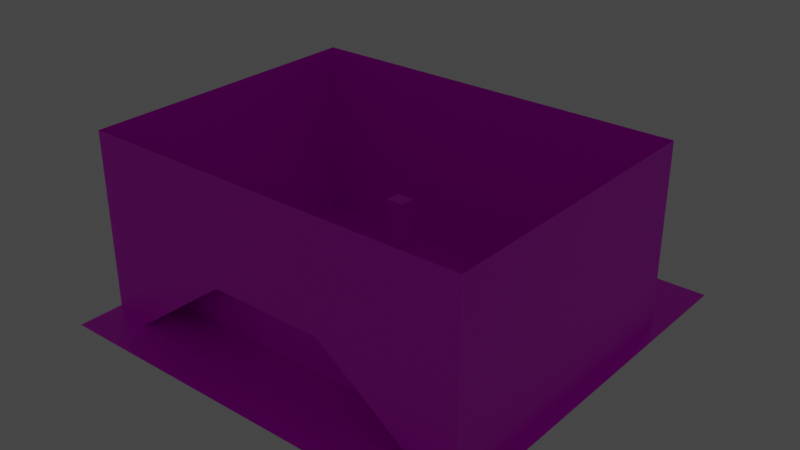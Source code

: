 # Source: IndiaPro.blend  (saved by Blender 3.2.14; exported with 4.5.12 LTS)
import bpy
from mathutils import Matrix  # noqa: F401  (used for matrix-valued properties, if any)

bpy.ops.wm.read_factory_settings(use_empty=True)
scene = bpy.context.scene
scene.name = 'Scene'

# ---- collections
col_collection = bpy.data.collections.new('Collection'); scene.collection.children.link(col_collection)

# ---- images (referenced by path relative to the original .blend; pixels are not part of the script)
import os
ASSET_DIR = os.environ.get("B2B_ASSET_DIR", "")  # directory of the original .blend (textures are referenced by path, not embedded)
HERE = os.path.dirname(os.path.abspath(__file__))  # packed textures are extracted next to this script under _unpacked/

def load_image(name, relpath, width, height, colorspace="sRGB"):
    """Load a texture the original file referenced (path relative to the .blend, or extracted next to this script)."""
    p = next((c for c in (os.path.join(HERE, relpath), os.path.join(ASSET_DIR, relpath)) if relpath and os.path.exists(c)), "")
    if p:
        img = bpy.data.images.load(p, check_existing=True)
        img.name = name
    else:  # same state as the original file: an image datablock whose file is absent (Cycles renders it pink)
        img = bpy.data.images.new(name, width, height)
        img.source = "FILE"
        img.filepath = "//" + (relpath or name)
    img.colorspace_settings.name = colorspace
    return img
img_bricks_jpg = load_image('bricks.jpg', 'bricks.jpg', 1024, 1024, 'sRGB')
img_grass_tex_jpg = load_image('grass_tex.jpg', 'grass_tex.jpg', 1024, 1024, 'sRGB')
img_concrete_jpg = load_image('concrete.jpg', 'concrete.jpg', 1024, 1024, 'sRGB')

# ---- materials (node trees are filled in below, after node groups)
mat_wall = bpy.data.materials.new('wall')
mat_wall.use_transparent_shadow = False
mat_grass = bpy.data.materials.new('Grass')
mat_grass.use_transparent_shadow = False
mat_concrete = bpy.data.materials.new('concrete')
mat_concrete.use_transparent_shadow = False

# ---- material node trees
mat_wall.use_nodes = True; mat_wall.node_tree.nodes.clear()
_N = mat_wall.node_tree.nodes; _L = mat_wall.node_tree.links
n0 = _N.new('ShaderNodeBsdfPrincipled'); n0.name = 'Principled BSDF'; n0.location = (10, 300)
n0.distribution = 'GGX'
n0.subsurface_method = 'RANDOM_WALK_SKIN'
n0.inputs[3].default_value = 1.45
n0.inputs[27].default_value = (0.0, 0.0, 0.0, 1.0)
n0.inputs[28].default_value = 1.0
n1 = _N.new('ShaderNodeOutputMaterial'); n1.name = 'Material Output'; n1.location = (300, 300)
n2 = _N.new('ShaderNodeTexImage'); n2.name = 'Image Texture'; n2.location = (-280, 280)
n2.image = img_bricks_jpg
_L.new(n0.outputs[0], n1.inputs[0])
_L.new(n2.outputs[0], n0.inputs[0])
n1.is_active_output = True
mat_grass.use_nodes = True; mat_grass.node_tree.nodes.clear()
_N = mat_grass.node_tree.nodes; _L = mat_grass.node_tree.links
n0 = _N.new('ShaderNodeBsdfPrincipled'); n0.name = 'Principled BSDF'; n0.location = (10, 300)
n0.distribution = 'GGX'
n0.subsurface_method = 'RANDOM_WALK_SKIN'
n0.inputs[3].default_value = 1.45
n0.inputs[27].default_value = (0.0, 0.0, 0.0, 1.0)
n0.inputs[28].default_value = 1.0
n1 = _N.new('ShaderNodeOutputMaterial'); n1.name = 'Material Output'; n1.location = (300, 300)
n2 = _N.new('ShaderNodeTexImage'); n2.name = 'Image Texture'; n2.location = (-280, 280)
n2.image = img_grass_tex_jpg
_L.new(n0.outputs[0], n1.inputs[0])
_L.new(n2.outputs[0], n0.inputs[0])
n1.is_active_output = True
mat_concrete.use_nodes = True; mat_concrete.node_tree.nodes.clear()
_N = mat_concrete.node_tree.nodes; _L = mat_concrete.node_tree.links
n0 = _N.new('ShaderNodeBsdfPrincipled'); n0.name = 'Principled BSDF'; n0.location = (10, 300)
n0.distribution = 'GGX'
n0.subsurface_method = 'RANDOM_WALK_SKIN'
n0.inputs[3].default_value = 1.45
n0.inputs[27].default_value = (0.0, 0.0, 0.0, 1.0)
n0.inputs[28].default_value = 1.0
n1 = _N.new('ShaderNodeOutputMaterial'); n1.name = 'Material Output'; n1.location = (300, 300)
n2 = _N.new('ShaderNodeTexImage'); n2.name = 'Image Texture'; n2.location = (-280, 280)
n2.image = img_concrete_jpg
_L.new(n0.outputs[0], n1.inputs[0])
_L.new(n2.outputs[0], n0.inputs[0])
n1.is_active_output = True

# ---- world
world_world = bpy.data.worlds.new('World'); scene.world = world_world
world_world.use_nodes = True; world_world.node_tree.nodes.clear()
_N = world_world.node_tree.nodes; _L = world_world.node_tree.links
n0 = _N.new('ShaderNodeOutputWorld'); n0.name = 'World Output'; n0.location = (300, 300)
n1 = _N.new('ShaderNodeBackground'); n1.name = 'Background'; n1.location = (10, 300)
n1.inputs[0].default_value = (0.05088, 0.05088, 0.05088, 1.0)
_L.new(n1.outputs[0], n0.inputs[0])
n0.is_active_output = True
world_world.color = (0.05088, 0.05088, 0.05088)
world_world.use_sun_shadow = False
world_world.sun_shadow_jitter_overblur = 0.0

# ---- lights
light_light = bpy.data.lights.new('Light', 'POINT')
light_light.transmission_factor = 0.0
light_light.energy = 1000.0
light_light.shadow_soft_size = 0.1
light_light.shadow_maximum_resolution = 0.006
light_light.use_absolute_resolution = True

# ---- meshes
me_004 = bpy.data.meshes.new('立方体.004')
me_004.from_pydata([(-1.0, -1.0, -1.0), (-1.0, -1.0, 1.0), (-1.0, 1.0, -1.0), (-1.0, 1.0, 1.0), (1.0, -1.0, -1.0), (1.0, -1.0, 1.0), (1.0, 1.0, -1.0), (1.0, 1.0, 1.0)], [], [(0, 1, 3, 2), (2, 3, 7, 6), (6, 7, 5, 4), (4, 5, 1, 0), (2, 6, 4, 0), (7, 3, 1, 5)])
_uv = me_004.uv_layers.new(name='UVマップ')
_uv.uv.foreach_set('vector', [-0.125, -2.0, 1.125, -2.0, 1.125, -0.75, -0.125, -0.75, -0.125, -0.75, 1.125, -0.75, 1.125, 0.5, -0.125, 0.5, -0.125, 0.5, 1.125, 0.5, 1.125, 1.75, -0.125, 1.75, -0.125, 1.75, 1.125, 1.75, 1.125, 3.0, -0.125, 3.0, -1.375, 0.5, -0.125, 0.5, -0.125, 1.75, -1.375, 1.75, 1.125, 0.5, 2.375, 0.5, 2.375, 1.75, 1.125, 1.75])
me_004.materials.append(mat_wall)
me_004.use_remesh_fix_poles = True
me_004.use_remesh_preserve_attributes = False
me_004.update()
me_plane = bpy.data.meshes.new('Plane')
me_plane.from_pydata([(-40.0, -40.0, 0.0), (40.0, -40.0, 0.0), (-40.0, 40.0, 0.0), (40.0, 40.0, 0.0)], [], [(0, 1, 3, 2)])
_uv = me_plane.uv_layers.new(name='UVMap')
_uv.uv.foreach_set('vector', [-4.5, -4.5, 5.5, -4.5, 5.5, 5.5, -4.5, 5.5])
me_plane.materials.append(mat_grass)
me_plane.update()
me_001 = bpy.data.meshes.new('立方体.001')
me_001.from_pydata([(-1.0, -1.0, -1.0), (-1.0, -1.0, 1.0), (-1.0, 1.0, -1.0), (-1.0, 1.0, 1.0), (1.0, -1.0, -1.0), (1.0, -1.0, 1.0), (1.0, 1.0, -1.0), (1.0, 1.0, 1.0)], [], [(0, 1, 3, 2), (2, 3, 7, 6), (6, 7, 5, 4), (4, 5, 1, 0), (2, 6, 4, 0), (7, 3, 1, 5)])
_uv = me_001.uv_layers.new(name='UVマップ')
_uv.uv.foreach_set('vector', [-0.125, -2.0, 1.125, -2.0, 1.125, -0.75, -0.125, -0.75, -0.125, -0.75, 1.125, -0.75, 1.125, 0.5, -0.125, 0.5, -0.125, 0.5, 1.125, 0.5, 1.125, 1.75, -0.125, 1.75, -0.125, 1.75, 1.125, 1.75, 1.125, 3.0, -0.125, 3.0, -1.375, 0.5, -0.125, 0.5, -0.125, 1.75, -1.375, 1.75, 1.125, 0.5, 2.375, 0.5, 2.375, 1.75, 1.125, 1.75])
me_001.materials.append(mat_wall)
me_001.use_remesh_fix_poles = True
me_001.use_remesh_preserve_attributes = False
me_001.update()
me_cube = bpy.data.meshes.new('Cube')
me_cube.from_pydata([(1.67, 0.0, 7.344), (1.67, 5.692, 0.0), (1.67, 5.692, 7.344), (6.397, 0.0, 0.0), (6.397, 0.0, 7.344), (6.397, 5.692, 0.0), (6.397, 5.692, 7.344), (1.67, 0.0, 0.0), (1.67, 5.692, 5.389), (6.397, 5.692, 5.389), (6.397, 0.0, 5.389), (1.67, 0.0, 5.389), (0.0, 0.0, 7.344), (0.0, 5.692, 7.344), (0.0, 5.692, 5.389), (0.0, 0.0, 5.389), (6.8, 5.692, 7.344), (6.8, 0.0, 7.344), (6.8, 5.692, 5.389), (6.8, 0.0, 5.389), (1.67, 1.69, 7.344), (6.397, 1.69, 0.0), (6.397, 2.326, 7.344), (6.8, 2.326, 5.389), (6.397, 1.69, 5.389), (0.0, 1.69, 7.344), (6.8, 2.326, 7.344), (10.43, 2.326, 5.389), (10.43, 0.0, 5.389), (10.43, 0.0, 7.344), (10.43, 2.326, 7.344), (22.81, 2.326, -0.2802), (22.81, 0.0, -0.2802), (6.397, 2.027, 7.344), (6.8, 2.027, 5.389), (10.43, 2.326, -0.97), (10.43, 0.0, -0.97), (22.81, 2.326, -0.97), (22.81, 0.0, -0.97), (1.67, 1.473, 7.344), (6.397, 1.473, 5.389), (6.8, 2.027, 7.344), (6.397, 1.473, 0.0), (0.0, 1.473, 7.344), (10.43, 2.027, 5.389), (10.43, 2.027, 7.344), (22.81, 2.027, -0.2802), (10.43, 2.027, -0.97), (22.81, 2.027, -0.97), (1.67, 5.144, 7.344), (6.397, 5.144, 0.0), (0.0, 5.144, 7.344), (6.397, 5.144, 7.344), (6.8, 5.231, 5.389), (6.397, 5.144, 5.389), (6.8, 5.231, 7.344), (1.67, 5.144, 8.185), (1.67, 5.692, 8.185), (6.397, 5.692, 8.185), (0.0, 5.144, 8.185), (0.0, 5.692, 8.185), (6.8, 5.692, 8.185), (6.397, 5.144, 8.185), (6.397, 2.326, 8.185), (6.8, 5.231, 8.185), (6.8, 2.326, 8.185), (10.43, 2.326, 8.185), (6.8, 2.027, 8.185), (6.397, 2.027, 8.185), (22.81, 2.326, 0.5606), (10.43, 2.027, 8.185), (22.81, 2.027, 0.5606), (1.67, 0.0, 22.19), (0.0, 0.0, 22.19), (1.67, 1.473, 22.19), (0.0, 1.473, 22.19)], [], [(8, 2, 6, 9), (54, 9, 18, 53), (33, 39, 0, 4), (8, 11, 15, 14), (33, 4, 17, 41), (39, 20, 25, 43), (7, 11, 8, 1), (42, 40, 10, 3), (1, 8, 9, 5), (49, 52, 62, 56), (2, 8, 14, 13), (9, 6, 16, 18), (53, 55, 26, 23), (50, 54, 24, 21), (45, 46, 71, 70), (52, 49, 20, 22), (40, 24, 23, 34), (27, 30, 31), (23, 26, 30, 27), (34, 23, 27, 44), (41, 17, 29, 45), (28, 44, 47, 36), (45, 29, 32, 46), (47, 35, 37, 48), (46, 32, 38, 48), (27, 31, 37, 35), (44, 27, 35, 47), (31, 46, 48, 37), (30, 26, 65, 66), (19, 34, 44, 28), (10, 40, 34, 19), (21, 24, 40, 42), (12, 0, 72, 73), (55, 16, 61, 64), (22, 20, 39, 33), (2, 13, 60, 57), (33, 41, 67, 68), (5, 9, 54, 50), (18, 16, 55, 53), (20, 49, 51, 25), (24, 54, 53, 23), (56, 57, 60, 59), (62, 63, 65, 64), (66, 70, 71, 69), (65, 67, 70, 66), (63, 68, 67, 65), (58, 57, 56, 62), (58, 62, 64, 61), (41, 45, 70, 67), (26, 55, 64, 65), (46, 31, 69, 71), (16, 6, 58, 61), (22, 33, 68, 63), (31, 30, 66, 69), (51, 49, 56, 59), (6, 2, 57, 58), (52, 22, 63, 62), (72, 74, 75, 73), (43, 12, 73, 75), (39, 43, 75, 74), (0, 39, 74, 72)])
me_cube.polygons.foreach_set('material_index', [0, 0, 1, 0, 1, 0, 0, 0, 0, 0, 0, 0, 0, 0, 0, 1, 0, 0, 0, 0, 1, 0, 1, 0, 0, 0, 0, 0, 0, 0, 0, 0, 0, 0, 1, 0, 0, 0, 0, 1, 0, 0, 0, 0, 0, 0, 0, 0, 0, 0, 0, 0, 0, 0, 0, 0, 0, 0, 0, 0, 0])
_uv = me_cube.uv_layers.new(name='UVMap')
_uv.uv.foreach_set('vector', [-2.48, 4.204, -2.48, 4.869, -3.953, 4.869, -3.953, 4.204, 0.3997, 3.669, 0.3997, 3.482, 0.5251, 3.482, 0.5251, 3.639, 1.031, 1.311, 0.8585, 2.915, 0.3997, 2.915, 0.3997, 1.311, 0.391, 2.138, 0.391, 4.074, -0.129, 4.074, -0.129, 2.138, 1.031, 1.311, 0.3997, 1.311, 0.3997, 1.174, 1.031, 1.174, 0.8585, 2.915, 0.9261, 2.915, 0.9261, 3.482, 0.8585, 3.482, -0.129, 4.252, -1.665, 4.252, -1.665, 2.138, -0.129, 2.138, 4.679, 2.882, 3.143, 2.882, 3.143, 2.335, 4.679, 2.335, -2.48, 2.371, -2.48, 4.204, -3.953, 4.204, -3.953, 2.371, 5.078, 2.955, 5.078, 4.711, 4.679, 4.711, 4.679, 2.955, -2.48, 4.869, -2.48, 4.204, -1.96, 4.204, -1.96, 4.869, -3.953, 4.204, -3.953, 4.869, -4.078, 4.869, -4.078, 4.204, 2.611, 4.561, 2.054, 4.561, 2.054, 3.482, 2.611, 3.482, 4.679, 4.245, 3.143, 4.245, 3.143, 2.963, 4.679, 2.963, 3.519, -2.862, 4.308, 2.335, 3.931, 2.179, 3.143, -3.018, 2.001, 1.311, 2.001, 2.915, 0.9261, 2.915, 1.124, 1.311, 0.3997, 4.917, 0.3997, 4.843, 0.5251, 4.627, 0.5251, 4.728, -2.499, -2.699, -2.013, -3.025, -2.013, 2.256, -3.053, -3.873, -2.568, -4.199, -2.013, -3.025, -2.499, -2.699, 0.5251, 4.728, 0.5251, 4.627, 1.655, 4.627, 1.655, 4.728, 1.031, 1.174, 0.3997, 1.174, 0.3997, -0.05689, 1.031, -0.05689, 5.032, 2.331, 4.401, 2.331, 4.401, 0.1681, 5.032, 0.1681, 1.031, -0.05689, 0.3997, -0.05689, 0.3997, -4.433, 1.031, -4.433, 4.886, -4.433, 4.971, -4.433, 4.971, 0.1681, 4.886, 0.1681, -1.267, 5.006, -1.267, 4.252, -1.07, 4.252, -1.07, 5.006, -2.499, -2.699, -2.013, 2.256, -2.184, 2.371, -4.078, -1.637, 4.401, 2.331, 4.308, 2.331, 4.308, 0.1681, 4.401, 0.1681, -1.267, 5.117, -1.267, 5.006, -1.07, 5.006, -1.07, 5.117, -2.013, -3.025, -2.568, -4.199, -2.22, -4.433, -1.665, -3.259, 0.5251, 5.418, 0.5251, 4.728, 1.655, 4.728, 1.655, 5.418, 0.3997, 5.418, 0.3997, 4.917, 0.5251, 4.728, 0.5251, 5.418, 4.679, 2.963, 3.143, 2.963, 3.143, 2.882, 4.679, 2.882, 0.0, 0.0, 0.0, 0.0, 0.0, 0.0, 0.0, 0.0, 2.054, 4.561, 2.054, 4.732, 1.655, 4.732, 1.655, 4.561, 1.124, 1.311, 0.9261, 2.915, 0.8585, 2.915, 1.031, 1.311, -2.48, 4.869, -1.96, 4.869, -1.96, 5.345, -2.48, 5.345, 3.931, -4.277, 3.89, -4.136, 3.513, -4.292, 3.554, -4.433, 4.679, 4.449, 3.143, 4.449, 3.143, 4.245, 4.679, 4.245, 2.611, 4.732, 2.054, 4.732, 2.054, 4.561, 2.611, 4.561, 0.9261, 2.915, 2.001, 2.915, 2.001, 3.482, 0.9261, 3.482, 0.3997, 4.843, 0.3997, 3.669, 0.5251, 3.639, 0.5251, 4.627, 2.972, 2.915, 3.143, 2.915, 3.143, 3.482, 2.972, 3.482, 2.972, 1.311, 2.094, 1.311, 2.094, 1.174, 2.999, 1.174, 2.094, -0.05689, 2.001, -0.05689, 2.001, -4.433, 2.094, -4.433, 2.094, 1.174, 2.001, 1.174, 2.001, -0.05689, 2.094, -0.05689, 2.094, 1.311, 2.001, 1.311, 2.001, 1.174, 2.094, 1.174, 3.143, 1.311, 3.143, 2.915, 2.972, 2.915, 2.972, 1.311, 3.143, 1.311, 2.972, 1.311, 2.999, 1.174, 3.143, 1.174, 3.89, -4.136, 3.519, -2.862, 3.143, -3.018, 3.513, -4.292, 2.054, 3.482, 2.054, 4.561, 1.655, 4.561, 1.655, 3.482, -1.267, 5.006, -1.267, 5.117, -1.665, 5.117, -1.665, 5.006, -4.078, 4.869, -3.953, 4.869, -3.953, 5.345, -4.078, 5.345, 3.01, 4.529, 3.01, 4.64, 2.611, 4.64, 2.611, 4.529, -2.013, 2.256, -2.013, -3.025, -1.665, -3.259, -1.665, 2.023, 5.078, 2.335, 5.078, 2.955, 4.679, 2.955, 4.679, 2.335, -3.953, 4.869, -2.48, 4.869, -2.48, 5.345, -3.953, 5.345, 3.01, 3.482, 3.01, 4.529, 2.611, 4.529, 2.611, 3.482, 0.3997, 2.915, 0.8585, 2.915, 0.8585, 3.482, 0.3997, 3.482, 0.0, 0.0, 0.0, 0.0, 0.0, 0.0, 0.0, 0.0, 0.8585, 2.915, 0.8585, 3.482, 0.8585, 3.482, 0.8585, 2.915, 0.3997, 2.915, 0.8585, 2.915, 0.8585, 2.915, 0.3997, 2.915])
me_cube.materials.append(mat_wall)
me_cube.materials.append(mat_concrete)
me_cube.update()
me_plane_001 = bpy.data.meshes.new('Plane.001')
me_plane_001.from_pydata([(-31.32, -28.05, -1.0), (0.0, -28.05, -1.0), (-31.32, -28.05, 16.18), (0.0, -28.05, 15.5), (-31.32, -28.05, -0.07088), (0.0, -28.05, 14.82), (-31.32, -28.73, -1.0), (-31.32, -36.82, 35.38), (-31.32, -28.73, 16.18), (0.0, -28.73, 15.5), (-31.32, -28.73, -0.07088), (0.0, -28.73, 15.0), (-10.98, -28.05, -1.0), (-10.98, -28.05, 15.5), (-10.98, -28.05, 14.82), (-10.98, -36.82, 35.38), (-10.98, -28.73, 15.5), (-10.98, -28.73, 15.0), (-7.988, -28.05, -1.0), (0.0, -36.82, 35.38), (-7.988, -28.05, 15.5), (-7.988, -28.05, 14.82), (-7.988, -28.73, 15.5), (-7.988, -28.73, 15.0), (-31.32, -36.82, -0.07088), (-31.32, -36.82, -1.0), (0.0, -36.82, 15.0), (-10.98, -36.82, 15.0), (-7.988, -36.82, 15.0), (-7.988, -36.82, 35.38), (-10.98, -28.05, 17.0), (-31.32, -28.05, 17.0), (-10.98, -28.73, 17.0), (-31.32, -28.73, 17.0), (-10.98, -28.05, 23.41), (-31.32, -28.05, 23.41), (-10.98, -28.73, 23.41), (-31.32, -28.73, 23.41), (0.0, -28.05, 17.0), (0.0, -28.73, 17.0), (0.0, -28.05, 23.41), (0.0, -28.73, 23.41), (-37.58, -36.82, 35.38), (-37.58, -36.82, -0.07088), (-37.58, 20.12, 35.38), (-37.58, 20.12, -0.07088), (0.0, 20.12, 35.38), (0.0, 20.12, -0.07088), (-31.32, -31.32, -1.0), (-31.32, -31.41, -0.07088), (-10.98, -31.41, 15.0), (-7.988, -31.32, 15.0), (0.0, -31.32, 15.0), (-10.98, -31.41, 15.5), (-31.32, -31.41, 16.18), (-10.98, -31.41, 17.0), (-31.32, -31.41, 17.0), (-10.98, -31.41, 23.41), (-31.32, -31.41, 23.41)], [], [(21, 20, 3, 5), (18, 21, 5, 1), (23, 11, 9, 22), (32, 30, 38, 39), (20, 22, 9, 3), (4, 10, 8, 2), (0, 6, 10, 4), (8, 10, 49, 54), (27, 24, 7, 15), (33, 8, 54, 56), (0, 4, 14, 12), (4, 2, 13, 14), (13, 16, 22, 20), (28, 27, 15, 29), (17, 23, 22, 16), (12, 14, 21, 18), (14, 13, 20, 21), (50, 49, 24, 27), (49, 48, 25, 24), (52, 51, 28, 26), (51, 50, 27, 28), (26, 28, 29, 19), (2, 8, 33, 31), (16, 13, 30, 32), (13, 2, 31, 30), (35, 37, 36, 34), (31, 33, 37, 35), (30, 31, 35, 34), (30, 34, 40, 38), (36, 32, 39, 41), (34, 36, 41, 40), (7, 24, 43, 42), (42, 43, 45, 44), (44, 45, 47, 46), (23, 17, 50, 51), (11, 23, 51, 52), (10, 6, 48, 49), (54, 53, 55, 56), (49, 50, 53, 54), (56, 55, 57, 58), (37, 33, 56, 58), (16, 32, 55, 53), (32, 36, 57, 55), (36, 37, 58, 57), (17, 16, 53, 50)])
me_plane_001.polygons.foreach_set('material_index', [0, 0, 0, 0, 0, 0, 0, 0, 0, 0, 0, 0, 0, 0, 0, 0, 0, 1, 0, 1, 1, 0, 0, 0, 0, 0, 0, 0, 0, 0, 0, 0, 0, 0, 1, 1, 0, 0, 0, 0, 0, 0, 0, 0, 0])
_uv = me_plane_001.uv_layers.new(name='UVMap')
_uv.uv.foreach_set('vector', [-1.239, -3.001, -1.239, -3.068, -0.3872, -3.068, -0.3872, -3.001, -1.239, -1.458, -1.239, -3.001, -0.3872, -3.001, -0.3872, -1.458, 2.1, -2.278, 2.951, -2.278, 2.951, -2.229, 2.1, -2.229, 2.344, 4.527, 2.344, 4.46, 3.514, 4.46, 3.514, 4.527, 3.195, 4.394, 3.195, 4.46, 2.344, 4.46, 2.344, 4.394, 2.435, 5.462, 2.435, 5.389, 4.02, 5.389, 4.02, 5.462, 2.344, 5.462, 2.344, 5.389, 2.435, 5.389, 2.435, 5.462, 4.02, 5.389, 2.435, 5.389, 2.435, 5.389, 4.02, 5.389, -2.556, 0.01327, -0.3872, -1.457, -0.3872, 2.002, -2.556, 2.002, 4.101, 5.389, 4.02, 5.389, 4.02, 5.389, 4.101, 5.389, -3.726, -1.458, -3.726, -1.548, -1.557, -3.001, -1.557, -1.458, -3.726, -1.548, -3.726, -3.134, -1.557, -3.068, -1.557, -3.001, 3.514, 4.394, 3.514, 4.46, 3.195, 4.46, 3.195, 4.394, -2.874, 0.01327, -2.556, 0.01327, -2.556, 2.002, -2.874, 2.002, 1.781, -2.278, 2.1, -2.278, 2.1, -2.229, 1.781, -2.229, -1.557, -1.458, -1.557, -3.001, -1.239, -3.001, -1.239, -1.458, -1.557, -3.001, -1.557, -3.068, -1.239, -3.068, -1.239, -3.001, 1.781, -4.002, -0.3872, -4.002, -0.3872, -4.538, 1.781, -4.538, 2.435, 5.113, 2.344, 5.113, 2.344, 4.527, 2.435, 4.527, 2.951, -4.002, 2.1, -4.002, 2.1, -4.538, 2.951, -4.538, 2.1, -4.002, 1.781, -4.002, 1.781, -4.538, 2.1, -4.538, -3.726, 0.01327, -2.874, 0.01327, -2.874, 2.002, -3.726, 2.002, 4.02, 5.462, 4.02, 5.389, 4.101, 5.389, 4.101, 5.462, 2.344, 4.394, 2.344, 4.322, 2.49, 4.322, 2.49, 4.394, -1.557, -3.068, -3.726, -3.134, -3.726, -3.214, -1.557, -3.214, -3.726, -3.839, -3.726, -3.905, -1.557, -3.905, -1.557, -3.839, 4.101, 5.462, 4.101, 5.389, 4.726, 5.389, 4.726, 5.462, -1.557, -3.214, -3.726, -3.214, -3.726, -3.839, -1.557, -3.839, -1.557, -3.214, -1.557, -3.839, -0.3872, -3.839, -0.3872, -3.214, 1.781, -1.458, 1.781, -2.083, 2.951, -2.083, 2.951, -1.458, -1.557, -3.839, -1.557, -3.905, -0.3872, -3.905, -0.3872, -3.839, -0.3872, 2.002, -0.3872, -1.457, 0.2798, -1.457, 0.2798, 2.002, 2.344, 2.002, 2.344, 5.462, -3.726, 5.462, -3.726, 2.002, 0.2798, 2.002, 0.2798, -1.457, 4.285, -1.457, 4.285, 2.002, 2.1, -3.749, 1.781, -3.749, 1.781, -4.002, 2.1, -4.002, 2.951, -3.749, 2.1, -3.749, 2.1, -4.002, 2.951, -4.002, 2.435, 5.389, 2.344, 5.389, 2.344, 5.113, 2.435, 5.113, -0.3872, -2.163, 1.781, -2.229, 1.781, -2.083, -0.3872, -2.083, -0.3872, -3.749, 1.781, -2.278, 1.781, -2.229, -0.3872, -2.163, -0.3872, -2.083, 1.781, -2.083, 1.781, -1.458, -0.3872, -1.458, 4.726, 5.389, 4.101, 5.389, 4.101, 5.389, 4.726, 5.389, 2.344, 4.394, 2.49, 4.394, 2.49, 4.394, 2.344, 4.394, 1.781, -2.083, 1.781, -1.458, 1.781, -1.458, 1.781, -2.083, -1.557, -3.905, -3.726, -3.905, -3.726, -3.905, -1.557, -3.905, 1.781, -2.278, 1.781, -2.229, 1.781, -2.229, 1.781, -2.278])
me_plane_001.materials.append(mat_wall)
me_plane_001.materials.append(mat_concrete)
me_plane_001.update()

# ---- objects
ob_light = bpy.data.objects.new('Light', light_light)
ob_cube_001 = bpy.data.objects.new('Cube.001', me_004)
ob_respawna_001 = bpy.data.objects.new('respawnA.001', None)
ob_respawna = bpy.data.objects.new('respawnA', None)
ob_respawna_002 = bpy.data.objects.new('respawnA.002', None)
ob_plane = bpy.data.objects.new('Plane', me_plane)
ob_cube_002 = bpy.data.objects.new('Cube.002', me_001)
ob_cube = bpy.data.objects.new('Cube', me_cube)
ob_plane_001 = bpy.data.objects.new('Plane.001', me_plane_001)

# ---- transforms, parenting, visibility, modifiers, constraints
ob_light.location = (4.076, 1.005, 5.904)
ob_light.rotation_euler = (0.6503, 0.05522, 1.866)
ob_light.lock_rotations_4d = False
ob_light.empty_display_type = 'ARROWS'
ob_light.color = (0.0, 0.0, 0.0, 0.0)
ob_light.lineart.crease_threshold = 0.0
ob_cube_001.location = (0.0, 13.65, 0.7555)
ob_cube_001.scale = (2.879, 2.879, 1.0)
ob_respawna_001.location = (-34.63, 0.0, 9.848)
ob_respawna_001.empty_display_type = 'CIRCLE'
ob_respawna.location = (-33.08, -16.55, 9.7)
ob_respawna.empty_display_type = 'CIRCLE'
ob_respawna_002.location = (-0.1687, 35.61, 12.92)
ob_respawna_002.empty_display_type = 'CIRCLE'
ob_plane.location = (0.0, 0.0, 0.0)
ob_cube_002.location = (0.0, -13.76, 0.7555)
ob_cube_002.scale = (2.879, 2.879, 1.0)
ob_cube.location = (0.0, 0.0, 0.0)
_m = ob_cube.modifiers.new('Mirror', 'MIRROR')
_m.use_axis = (True, True, False)
ob_plane_001.location = (0.0, 4.042, 0.0)
_m = ob_plane_001.modifiers.new('Mirror', 'MIRROR')

# ---- collection membership
col_collection.objects.link(ob_light)
col_collection.objects.link(ob_cube_001)
col_collection.objects.link(ob_respawna_001)
col_collection.objects.link(ob_respawna)
col_collection.objects.link(ob_respawna_002)
col_collection.objects.link(ob_plane)
col_collection.objects.link(ob_cube_002)
col_collection.objects.link(ob_cube)
col_collection.objects.link(ob_plane_001)

# ---- scene / render settings (as saved in the file)
scene.frame_start = 1; scene.frame_end = 250; scene.frame_set(128)
scene.render.engine = 'BLENDER_EEVEE_NEXT'
scene.cycles.sampling_pattern = 'TABULATED_SOBOL'
scene.cycles.use_light_tree = False
scene.view_settings.view_transform = 'Filmic'
bpy.context.view_layer.update()

# ---- added for rendering (the .blend has no active camera): camera
cam_auto = bpy.data.cameras.new('AutoCamera')
cam_auto.lens = 50.0
cam_auto.sensor_width = 36.0
cam_auto.clip_end = 1929.71
ob_auto_camera = bpy.data.objects.new('AutoCamera', cam_auto)
scene.collection.objects.link(ob_auto_camera)
ob_auto_camera.location = (109.956, -131.947, 105.154)
ob_auto_camera.rotation_euler = (1.09748, -7.21219e-08, 0.694738)
scene.camera = ob_auto_camera
bpy.context.view_layer.update()
